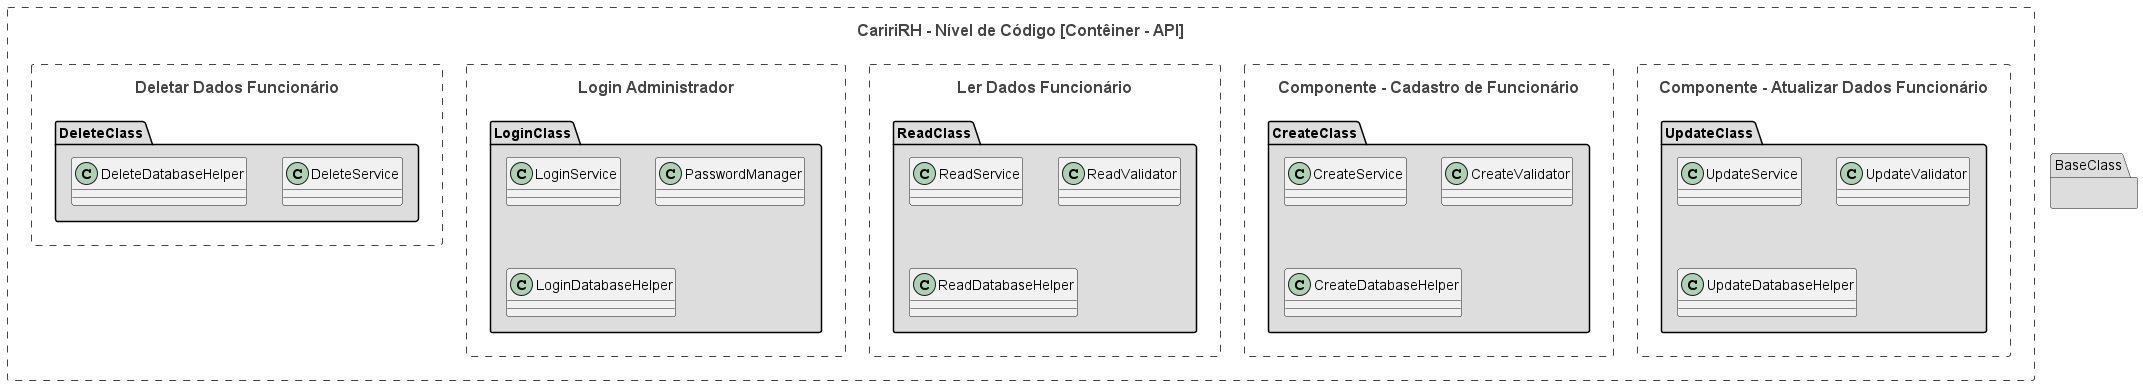

The diagram above was rendered by PlantUML. Its source (embedded in the PNG):
@startuml
!include https://raw.githubusercontent.com/adrianvlupu/C4-PlantUML/latest/C4_Component.puml

namespace BaseClass #DDDDDD {

}

Boundary(c4, "CaririRH - Nível de Código [Contêiner - API]") {
    ' Componentes do Contêiner "API"

    Boundary(Ufunc, "Componente - Atualizar Dados Funcionário"){

        'Class(UpdateService, "UpdateService", "Classe: UpdateService", "Lógica de atualização dos dados do funcionário.")
        'Class(Validator, "Validator", "Classe: Validator", "Validação dos dados de entrada.")
        'Class(DatabaseHelper, "DatabaseHelper", "Classe: DatabaseHelper", "Auxilia na comunicação com o banco de dados.")

        namespace UpdateClass #DDDDDD {
            class UpdateService
            class UpdateValidator
            class UpdateDatabaseHelper
        }
    }

    Boundary(Cfunc, "Componente - Cadastro de Funcionário"){

        'Class(CreateService, "CreateService", "Classe: CreateService", "Lógica de criação de um novo funcionário.")
        'Class(Validator, "Validator", "Classe: Validator", "Validação dos dados de entrada.")
        'Class(DatabaseHelper, "DatabaseHelper", "Classe: DatabaseHelper", "Auxilia na comunicação com o banco de dados.")

        namespace CreateClass #DDDDDD {
            class CreateService
            class CreateValidator
            class CreateDatabaseHelper
        }
    }

    Boundary(Rfunc, "Ler Dados Funcionário"){

        'Class(ReadService, "ReadService", "Classe: ReadService", "Lógica de leitura dos dados do funcionário.")
        'Class(DatabaseHelper, "DatabaseHelper", "Classe: DatabaseHelper", "Auxilia na comunicação com o banco de dados.")

        namespace ReadClass #DDDDDD {
            class ReadService
            class ReadValidator
            class ReadDatabaseHelper
        }
    }

    Boundary(login, "Login Administrador"){

        'Class(LoginService, "LoginService", "Classe: LoginService", "Lógica de autenticação do usuário.")
        'Class(PasswordManager, "PasswordManager", "Classe: PasswordManager", "Gerencia operações relacionadas à senha.")
        'Class(DatabaseHelper, "DatabaseHelper", "Classe: DatabaseHelper", "Auxilia na comunicação com o banco de dados.")

        namespace LoginClass #DDDDDD {
            class LoginService
            class PasswordManager
            class LoginDatabaseHelper
        }
    }

    Boundary(Dfunc, "Deletar Dados Funcionário"){

        'Class(DeleteService, "DeleteService", "Classe: DeleteService", "Lógica de exclusão dos dados do funcionário.")
        '     Class(DatabaseHelper, "DatabaseHelper", "Classe: DatabaseHelper", "Auxilia na comunicação com o banco de dados.")

        namespace DeleteClass #DDDDDD {
            class DeleteService
            class DeleteDatabaseHelper
        }
    }
}
@enduml